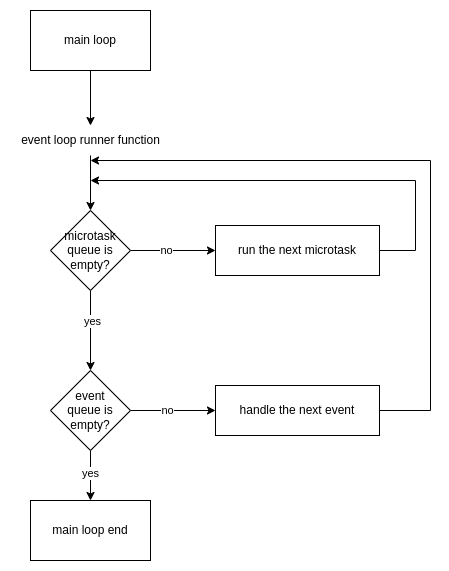

The diagram above was exported from draw.io. Its source (the exported page's mxGraphModel, read from the mxfile embedded in the PNG):
<mxGraphModel dx="2060" dy="829" grid="1" gridSize="10" guides="1" tooltips="1" connect="1" arrows="1" fold="1" page="1" pageScale="1" pageWidth="827" pageHeight="1169" math="0" shadow="0">
  <root>
    <mxCell id="0" />
    <mxCell id="1" parent="0" />
    <mxCell id="2" value="main loop" style="whiteSpace=wrap;html=1;" vertex="1" parent="1">
      <mxGeometry x="160" y="190" width="120" height="60" as="geometry" />
    </mxCell>
    <mxCell id="3" value="" style="edgeStyle=orthogonalEdgeStyle;rounded=0;orthogonalLoop=1;jettySize=auto;html=1;" edge="1" source="2" target="9" parent="1">
      <mxGeometry relative="1" as="geometry">
        <mxPoint x="215" y="290" as="sourcePoint" />
        <mxPoint x="220" y="305" as="targetPoint" />
      </mxGeometry>
    </mxCell>
    <mxCell id="4" style="edgeStyle=orthogonalEdgeStyle;rounded=0;orthogonalLoop=1;jettySize=auto;html=1;" edge="1" source="8" target="18" parent="1">
      <mxGeometry relative="1" as="geometry">
        <mxPoint x="220" y="540" as="targetPoint" />
      </mxGeometry>
    </mxCell>
    <mxCell id="5" value="yes" style="edgeLabel;html=1;align=center;verticalAlign=middle;resizable=0;points=[];" vertex="1" connectable="0" parent="4">
      <mxGeometry x="-0.2571" y="1" relative="1" as="geometry">
        <mxPoint as="offset" />
      </mxGeometry>
    </mxCell>
    <mxCell id="6" style="edgeStyle=orthogonalEdgeStyle;rounded=0;orthogonalLoop=1;jettySize=auto;html=1;" edge="1" parent="1">
      <mxGeometry relative="1" as="geometry">
        <mxPoint x="260" y="430" as="sourcePoint" />
        <mxPoint x="345" y="430" as="targetPoint" />
      </mxGeometry>
    </mxCell>
    <mxCell id="7" value="no" style="edgeLabel;html=1;align=center;verticalAlign=middle;resizable=0;points=[];" vertex="1" connectable="0" parent="6">
      <mxGeometry x="-0.1765" y="-6" relative="1" as="geometry">
        <mxPoint y="-7" as="offset" />
      </mxGeometry>
    </mxCell>
    <mxCell id="8" value="&lt;div&gt;microtask queue is empty?&lt;/div&gt;" style="rhombus;whiteSpace=wrap;html=1;" vertex="1" parent="1">
      <mxGeometry x="180" y="390" width="80" height="80" as="geometry" />
    </mxCell>
    <mxCell id="9" value="event loop runner function" style="text;html=1;align=center;verticalAlign=middle;resizable=0;points=[];autosize=1;strokeColor=none;fillColor=none;" vertex="1" parent="1">
      <mxGeometry x="140" y="305" width="160" height="30" as="geometry" />
    </mxCell>
    <mxCell id="10" style="edgeStyle=orthogonalEdgeStyle;rounded=0;orthogonalLoop=1;jettySize=auto;html=1;" edge="1" source="9" target="8" parent="1">
      <mxGeometry relative="1" as="geometry" />
    </mxCell>
    <mxCell id="11" style="edgeStyle=orthogonalEdgeStyle;rounded=0;orthogonalLoop=1;jettySize=auto;html=1;" edge="1" source="12" parent="1">
      <mxGeometry relative="1" as="geometry">
        <Array as="points">
          <mxPoint x="545" y="430" />
          <mxPoint x="545" y="360" />
          <mxPoint x="220" y="360" />
        </Array>
        <mxPoint x="220" y="360" as="targetPoint" />
      </mxGeometry>
    </mxCell>
    <mxCell id="12" value="run the next microtask" style="whiteSpace=wrap;html=1;" vertex="1" parent="1">
      <mxGeometry x="345" y="405" width="164" height="50" as="geometry" />
    </mxCell>
    <mxCell id="13" value="main loop end" style="whiteSpace=wrap;html=1;" vertex="1" parent="1">
      <mxGeometry x="160" y="680" width="120" height="60" as="geometry" />
    </mxCell>
    <mxCell id="14" style="edgeStyle=orthogonalEdgeStyle;rounded=0;orthogonalLoop=1;jettySize=auto;html=1;" edge="1" source="18" target="13" parent="1">
      <mxGeometry relative="1" as="geometry" />
    </mxCell>
    <mxCell id="15" value="yes" style="edgeLabel;html=1;align=center;verticalAlign=middle;resizable=0;points=[];" vertex="1" connectable="0" parent="14">
      <mxGeometry x="-0.1145" y="-1" relative="1" as="geometry">
        <mxPoint as="offset" />
      </mxGeometry>
    </mxCell>
    <mxCell id="16" style="edgeStyle=orthogonalEdgeStyle;rounded=0;orthogonalLoop=1;jettySize=auto;html=1;" edge="1" source="18" target="20" parent="1">
      <mxGeometry relative="1" as="geometry" />
    </mxCell>
    <mxCell id="17" value="no" style="edgeLabel;html=1;align=center;verticalAlign=middle;resizable=0;points=[];" vertex="1" connectable="0" parent="16">
      <mxGeometry x="-0.1416" y="1" relative="1" as="geometry">
        <mxPoint as="offset" />
      </mxGeometry>
    </mxCell>
    <mxCell id="18" value="&lt;div&gt;event&lt;/div&gt;&lt;div&gt;queue is empty?&lt;/div&gt;" style="rhombus;whiteSpace=wrap;html=1;" vertex="1" parent="1">
      <mxGeometry x="180" y="550" width="80" height="80" as="geometry" />
    </mxCell>
    <mxCell id="19" style="edgeStyle=orthogonalEdgeStyle;rounded=0;orthogonalLoop=1;jettySize=auto;html=1;" edge="1" source="20" parent="1">
      <mxGeometry relative="1" as="geometry">
        <mxPoint x="220" y="339.9999999999999" as="targetPoint" />
        <Array as="points">
          <mxPoint x="560" y="590" />
          <mxPoint x="560" y="340" />
        </Array>
      </mxGeometry>
    </mxCell>
    <mxCell id="20" value="handle the next event" style="whiteSpace=wrap;html=1;" vertex="1" parent="1">
      <mxGeometry x="345" y="565" width="164" height="50" as="geometry" />
    </mxCell>
  </root>
</mxGraphModel>